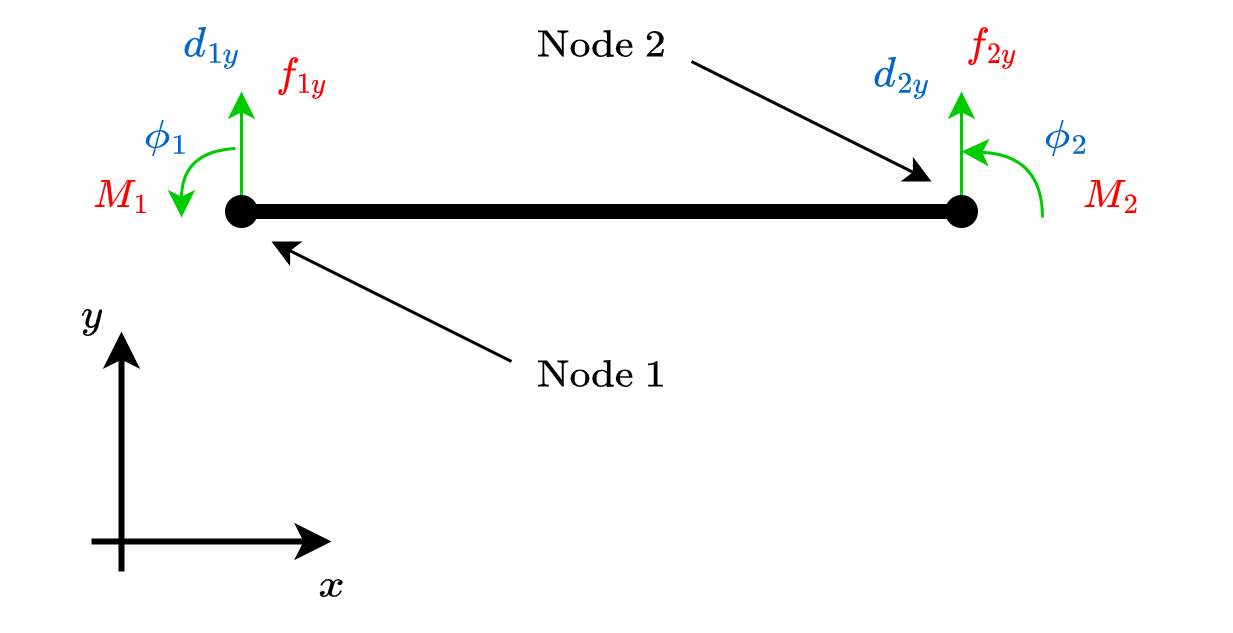

The diagram above was exported from draw.io. Its source (the exported page's mxGraphModel, read from the mxfile embedded in the PNG):
<mxGraphModel dx="438" dy="452" grid="1" gridSize="10" guides="0" tooltips="1" connect="1" arrows="1" fold="1" page="1" pageScale="1" pageWidth="850" pageHeight="1100" background="#ffffff" math="1" shadow="0">
  <root>
    <mxCell id="0" />
    <mxCell id="1" parent="0" />
    <mxCell id="FP7jpx0fdu8a0f5DJZq3-2" value="$$d_{1y}$$" style="text;html=1;align=center;verticalAlign=middle;resizable=0;points=[];autosize=1;strokeColor=none;fillColor=none;fontColor=#0066CC;rounded=0;" parent="1" vertex="1">
      <mxGeometry x="150" y="210" width="80" height="30" as="geometry" />
    </mxCell>
    <mxCell id="FP7jpx0fdu8a0f5DJZq3-3" style="edgeStyle=none;html=1;targetPerimeterSpacing=0;strokeColor=#00CC00;rounded=0;startArrow=none;startFill=0;" parent="1" edge="1">
      <mxGeometry relative="1" as="geometry">
        <mxPoint x="200" y="240" as="targetPoint" />
        <mxPoint x="200" y="280" as="sourcePoint" />
      </mxGeometry>
    </mxCell>
    <mxCell id="FP7jpx0fdu8a0f5DJZq3-4" value="" style="edgeStyle=none;orthogonalLoop=1;jettySize=auto;html=1;strokeWidth=10;endArrow=none;endFill=0;startArrow=none;rounded=0;" parent="1" edge="1">
      <mxGeometry width="80" relative="1" as="geometry">
        <mxPoint x="440" y="270" as="sourcePoint" />
        <mxPoint x="440" y="270" as="targetPoint" />
        <Array as="points" />
      </mxGeometry>
    </mxCell>
    <mxCell id="FP7jpx0fdu8a0f5DJZq3-8" value="" style="edgeStyle=none;orthogonalLoop=1;jettySize=auto;html=1;strokeWidth=10;endArrow=none;endFill=0;rounded=0;" parent="1" edge="1">
      <mxGeometry width="80" relative="1" as="geometry">
        <mxPoint x="200" y="270" as="sourcePoint" />
        <mxPoint x="200" y="270" as="targetPoint" />
        <Array as="points" />
      </mxGeometry>
    </mxCell>
    <mxCell id="FP7jpx0fdu8a0f5DJZq3-10" value="" style="edgeStyle=none;rounded=0;html=1;strokeColor=#000000;strokeWidth=1;fontColor=#000000;endArrow=classic;endFill=1;exitX=0.25;exitY=0.333;exitDx=0;exitDy=0;exitPerimeter=0;" parent="1" source="FP7jpx0fdu8a0f5DJZq3-11" edge="1">
      <mxGeometry relative="1" as="geometry">
        <mxPoint x="210" y="290" as="targetPoint" />
      </mxGeometry>
    </mxCell>
    <mxCell id="FP7jpx0fdu8a0f5DJZq3-11" value="$$\text{Node 1}$$" style="text;html=1;align=center;verticalAlign=middle;resizable=0;points=[];autosize=1;strokeColor=none;fillColor=none;fontColor=#000000;rounded=0;" parent="1" vertex="1">
      <mxGeometry x="260" y="320" width="120" height="30" as="geometry" />
    </mxCell>
    <mxCell id="FP7jpx0fdu8a0f5DJZq3-12" value="$$\text{Node 2}$$" style="text;html=1;align=center;verticalAlign=middle;resizable=0;points=[];autosize=1;strokeColor=none;fillColor=none;fontColor=#000000;rounded=0;" parent="1" vertex="1">
      <mxGeometry x="260" y="210" width="120" height="30" as="geometry" />
    </mxCell>
    <mxCell id="FP7jpx0fdu8a0f5DJZq3-13" value="" style="edgeStyle=none;rounded=0;html=1;strokeColor=#000000;strokeWidth=1;fontColor=#000000;endArrow=classic;endFill=1;exitX=0.75;exitY=0.667;exitDx=0;exitDy=0;exitPerimeter=0;" parent="1" source="FP7jpx0fdu8a0f5DJZq3-12" edge="1">
      <mxGeometry relative="1" as="geometry">
        <mxPoint x="430" y="270" as="targetPoint" />
      </mxGeometry>
    </mxCell>
    <mxCell id="FP7jpx0fdu8a0f5DJZq3-14" value="" style="endArrow=classic;html=1;rounded=0;strokeColor=#000000;strokeWidth=2;fontColor=#000000;" parent="1" edge="1">
      <mxGeometry width="50" height="50" relative="1" as="geometry">
        <mxPoint x="150" y="390" as="sourcePoint" />
        <mxPoint x="230" y="390" as="targetPoint" />
      </mxGeometry>
    </mxCell>
    <mxCell id="FP7jpx0fdu8a0f5DJZq3-15" value="" style="endArrow=classic;html=1;rounded=0;strokeColor=#000000;strokeWidth=2;fontColor=#000000;endFill=1;" parent="1" edge="1">
      <mxGeometry width="50" height="50" relative="1" as="geometry">
        <mxPoint x="160" y="400" as="sourcePoint" />
        <mxPoint x="160" y="320" as="targetPoint" />
      </mxGeometry>
    </mxCell>
    <mxCell id="FP7jpx0fdu8a0f5DJZq3-16" value="$$x$$" style="text;html=1;align=center;verticalAlign=middle;resizable=0;points=[];autosize=1;strokeColor=none;fillColor=none;fontColor=#000000;rounded=0;" parent="1" vertex="1">
      <mxGeometry x="200" y="390" width="60" height="30" as="geometry" />
    </mxCell>
    <mxCell id="FP7jpx0fdu8a0f5DJZq3-18" style="edgeStyle=none;html=1;targetPerimeterSpacing=0;strokeColor=#00CC00;rounded=0;startArrow=none;startFill=0;" parent="1" edge="1">
      <mxGeometry relative="1" as="geometry">
        <mxPoint x="440" y="240" as="targetPoint" />
        <mxPoint x="440" y="280" as="sourcePoint" />
      </mxGeometry>
    </mxCell>
    <mxCell id="FP7jpx0fdu8a0f5DJZq3-20" value="$$d_{2y}$$" style="text;html=1;align=center;verticalAlign=middle;resizable=0;points=[];autosize=1;strokeColor=none;fillColor=none;fontColor=#0066CC;rounded=0;" parent="1" vertex="1">
      <mxGeometry x="380" y="220" width="80" height="30" as="geometry" />
    </mxCell>
    <mxCell id="FP7jpx0fdu8a0f5DJZq3-30" value="" style="edgeStyle=none;orthogonalLoop=1;jettySize=auto;html=1;strokeColor=#000000;startArrow=oval;startFill=1;targetPerimeterSpacing=0;endArrow=oval;endFill=1;strokeWidth=5;" parent="1" edge="1">
      <mxGeometry width="80" relative="1" as="geometry">
        <mxPoint x="200" y="280" as="sourcePoint" />
        <mxPoint x="440" y="280" as="targetPoint" />
        <Array as="points" />
      </mxGeometry>
    </mxCell>
    <mxCell id="FP7jpx0fdu8a0f5DJZq3-32" value="$$y$$" style="text;html=1;align=center;verticalAlign=middle;resizable=0;points=[];autosize=1;strokeColor=none;fillColor=none;fontColor=#000000;rounded=0;" parent="1" vertex="1">
      <mxGeometry x="120" y="300" width="60" height="30" as="geometry" />
    </mxCell>
    <mxCell id="2KYH9WM6ycHQ1HgOI-kk-1" value="$$\phi_{1}$$" style="text;html=1;align=center;verticalAlign=middle;resizable=0;points=[];autosize=1;strokeColor=none;fillColor=none;fontColor=#0066CC;rounded=0;" parent="1" vertex="1">
      <mxGeometry x="130" y="240" width="90" height="30" as="geometry" />
    </mxCell>
    <mxCell id="2KYH9WM6ycHQ1HgOI-kk-2" value="$$\phi_{2}$$" style="text;html=1;align=center;verticalAlign=middle;resizable=0;points=[];autosize=1;strokeColor=none;fillColor=none;fontColor=#0066CC;rounded=0;" parent="1" vertex="1">
      <mxGeometry x="430" y="240" width="90" height="30" as="geometry" />
    </mxCell>
    <mxCell id="2" value="$$f_{1y}$$" style="text;html=1;align=center;verticalAlign=middle;resizable=0;points=[];autosize=1;strokeColor=none;fillColor=none;fontColor=#FF0000;rounded=0;" parent="1" vertex="1">
      <mxGeometry x="180" y="220" width="80" height="30" as="geometry" />
    </mxCell>
    <mxCell id="3" value="$$M_{1}$$" style="text;html=1;align=center;verticalAlign=middle;resizable=0;points=[];autosize=1;strokeColor=none;fillColor=none;fontColor=#FF0000;rounded=0;" parent="1" vertex="1">
      <mxGeometry x="120" y="260" width="80" height="30" as="geometry" />
    </mxCell>
    <mxCell id="4" value="$$f_{2y}$$" style="text;html=1;align=center;verticalAlign=middle;resizable=0;points=[];autosize=1;strokeColor=none;fillColor=none;fontColor=#FF0000;rounded=0;" parent="1" vertex="1">
      <mxGeometry x="410" y="210" width="80" height="30" as="geometry" />
    </mxCell>
    <mxCell id="5" value="$$M_{2}$$" style="text;html=1;align=center;verticalAlign=middle;resizable=0;points=[];autosize=1;strokeColor=none;fillColor=none;fontColor=#FF0000;rounded=0;" parent="1" vertex="1">
      <mxGeometry x="450" y="260" width="80" height="30" as="geometry" />
    </mxCell>
    <mxCell id="7" value="" style="endArrow=classic;startArrow=none;html=1;strokeColor=#00CC00;targetPerimeterSpacing=0;curved=1;edgeStyle=orthogonalEdgeStyle;bendable=0;orthogonal=0;arcSize=90;startFill=0;" edge="1" parent="1">
      <mxGeometry width="50" height="50" relative="1" as="geometry">
        <mxPoint x="198" y="259" as="sourcePoint" />
        <mxPoint x="180" y="282" as="targetPoint" />
        <Array as="points">
          <mxPoint x="198" y="260" />
        </Array>
      </mxGeometry>
    </mxCell>
    <mxCell id="8" value="" style="endArrow=none;startArrow=classic;html=1;strokeColor=#00CC00;targetPerimeterSpacing=0;curved=1;edgeStyle=orthogonalEdgeStyle;bendable=0;orthogonal=0;arcSize=90;startFill=1;endFill=0;" edge="1" parent="1">
      <mxGeometry width="50" height="50" relative="1" as="geometry">
        <mxPoint x="440" y="260" as="sourcePoint" />
        <mxPoint x="467" y="282" as="targetPoint" />
        <Array as="points">
          <mxPoint x="440" y="261" />
        </Array>
      </mxGeometry>
    </mxCell>
  </root>
</mxGraphModel>